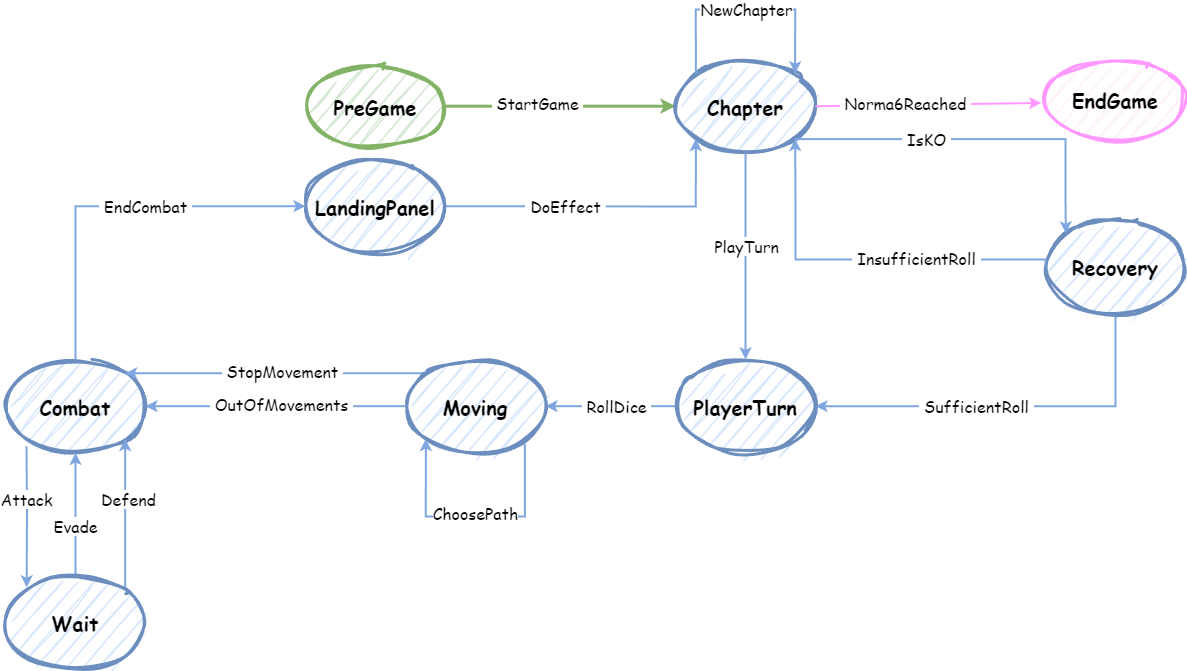

The diagram above was exported from draw.io. Its source (the exported page's mxGraphModel, read from the mxfile embedded in the PNG):
<mxGraphModel dx="1587" dy="377" grid="1" gridSize="10" guides="1" tooltips="1" connect="1" arrows="1" fold="1" page="1" pageScale="1" pageWidth="827" pageHeight="1169" background="none" math="0" shadow="0">
  <root>
    <mxCell id="0" />
    <mxCell id="1" parent="0" />
    <mxCell id="LWfI9UHKwXuU3emlhBLG-12" style="edgeStyle=orthogonalEdgeStyle;rounded=0;orthogonalLoop=1;jettySize=auto;html=1;exitX=1;exitY=0.5;exitDx=0;exitDy=0;entryX=0;entryY=0.5;entryDx=0;entryDy=0;fontFamily=Comic Sans MS;curved=0;snapToPoint=0;strokeWidth=3;fillColor=#dae8fc;strokeColor=#82b366;" parent="1" source="LWfI9UHKwXuU3emlhBLG-1" target="LWfI9UHKwXuU3emlhBLG-7" edge="1">
      <mxGeometry relative="1" as="geometry" />
    </mxCell>
    <mxCell id="LWfI9UHKwXuU3emlhBLG-13" value="&lt;font style=&quot;font-size: 16px;&quot;&gt;&amp;nbsp;StartGame&amp;nbsp;&lt;/font&gt;" style="edgeLabel;html=1;align=center;verticalAlign=middle;resizable=0;points=[];fontFamily=Comic Sans MS;fontSize=16;" parent="LWfI9UHKwXuU3emlhBLG-12" connectable="0" vertex="1">
      <mxGeometry x="0.121" y="-2" relative="1" as="geometry">
        <mxPoint x="-37" y="-5" as="offset" />
      </mxGeometry>
    </mxCell>
    <mxCell id="LWfI9UHKwXuU3emlhBLG-1" value="&lt;font style=&quot;font-size: 20px;&quot;&gt;PreGame&lt;/font&gt;" style="ellipse;whiteSpace=wrap;html=1;fontFamily=Comic Sans MS;fontSize=20;fontStyle=1;fillColor=#d5e8d4;strokeColor=#82b366;sketch=1;curveFitting=1;jiggle=2;strokeWidth=3;" parent="1" vertex="1">
      <mxGeometry x="290" y="116.7" width="140" height="80" as="geometry" />
    </mxCell>
    <mxCell id="LWfI9UHKwXuU3emlhBLG-4" value="&lt;font style=&quot;font-size: 20px;&quot;&gt;LandingPanel&lt;/font&gt;" style="ellipse;html=1;shadow=0;labelBackgroundColor=none;labelBorderColor=none;fontStyle=1;fontFamily=Comic Sans MS;whiteSpace=wrap;aspect=fixed;strokeWidth=3;sketch=1;curveFitting=1;jiggle=2;fillColor=#dae8fc;strokeColor=#6c8ebf;fontSize=20;" parent="1" vertex="1">
      <mxGeometry x="290" y="210" width="140" height="93.4" as="geometry" />
    </mxCell>
    <mxCell id="LWfI9UHKwXuU3emlhBLG-17" style="edgeStyle=orthogonalEdgeStyle;rounded=0;orthogonalLoop=1;jettySize=auto;html=1;exitX=0.5;exitY=0;exitDx=0;exitDy=0;entryX=0;entryY=0.5;entryDx=0;entryDy=0;fontFamily=Comic Sans MS;strokeWidth=2;strokeColor=#7EA6E0;" parent="1" source="LWfI9UHKwXuU3emlhBLG-5" target="LWfI9UHKwXuU3emlhBLG-4" edge="1">
      <mxGeometry relative="1" as="geometry" />
    </mxCell>
    <mxCell id="LWfI9UHKwXuU3emlhBLG-18" value="&lt;font style=&quot;font-size: 16px;&quot;&gt;&amp;nbsp;EndCombat&amp;nbsp;&lt;/font&gt;" style="edgeLabel;html=1;align=center;verticalAlign=middle;resizable=0;points=[];fontFamily=Comic Sans MS;fontSize=16;" parent="LWfI9UHKwXuU3emlhBLG-17" connectable="0" vertex="1">
      <mxGeometry x="0.0679" relative="1" as="geometry">
        <mxPoint x="18" as="offset" />
      </mxGeometry>
    </mxCell>
    <mxCell id="LWfI9UHKwXuU3emlhBLG-5" value="&lt;font style=&quot;font-size: 20px;&quot;&gt;Combat&lt;/font&gt;" style="ellipse;html=1;shadow=0;labelBackgroundColor=none;labelBorderColor=none;fontStyle=1;fontFamily=Comic Sans MS;whiteSpace=wrap;aspect=fixed;strokeWidth=3;sketch=1;curveFitting=1;jiggle=2;fillColor=#dae8fc;strokeColor=#6c8ebf;fontSize=20;" parent="1" vertex="1">
      <mxGeometry x="-10" y="410" width="140" height="93.4" as="geometry" />
    </mxCell>
    <mxCell id="LWfI9UHKwXuU3emlhBLG-23" style="edgeStyle=orthogonalEdgeStyle;rounded=0;orthogonalLoop=1;jettySize=auto;html=1;exitX=1;exitY=0;exitDx=0;exitDy=0;entryX=1;entryY=1;entryDx=0;entryDy=0;fontFamily=Comic Sans MS;strokeWidth=2;strokeColor=#7EA6E0;" parent="1" source="LWfI9UHKwXuU3emlhBLG-6" target="LWfI9UHKwXuU3emlhBLG-5" edge="1">
      <mxGeometry relative="1" as="geometry" />
    </mxCell>
    <mxCell id="LWfI9UHKwXuU3emlhBLG-27" value="&lt;font style=&quot;font-size: 16px;&quot;&gt;Defend&lt;/font&gt;" style="edgeLabel;html=1;align=center;verticalAlign=middle;resizable=0;points=[];fontFamily=Comic Sans MS;fontSize=16;" parent="LWfI9UHKwXuU3emlhBLG-23" connectable="0" vertex="1">
      <mxGeometry x="0.3333" y="-3" relative="1" as="geometry">
        <mxPoint y="10" as="offset" />
      </mxGeometry>
    </mxCell>
    <mxCell id="LWfI9UHKwXuU3emlhBLG-25" style="edgeStyle=orthogonalEdgeStyle;rounded=0;orthogonalLoop=1;jettySize=auto;html=1;exitX=0.5;exitY=0;exitDx=0;exitDy=0;entryX=0.5;entryY=1;entryDx=0;entryDy=0;fontFamily=Comic Sans MS;strokeWidth=2;strokeColor=#7EA6E0;" parent="1" source="LWfI9UHKwXuU3emlhBLG-6" target="LWfI9UHKwXuU3emlhBLG-5" edge="1">
      <mxGeometry relative="1" as="geometry" />
    </mxCell>
    <mxCell id="LWfI9UHKwXuU3emlhBLG-26" value="&lt;font style=&quot;font-size: 16px;&quot;&gt;Evade&lt;/font&gt;" style="edgeLabel;html=1;align=center;verticalAlign=middle;resizable=0;points=[];fontFamily=Comic Sans MS;fontSize=16;" parent="LWfI9UHKwXuU3emlhBLG-25" connectable="0" vertex="1">
      <mxGeometry x="-0.1798" y="-1" relative="1" as="geometry">
        <mxPoint x="-1" as="offset" />
      </mxGeometry>
    </mxCell>
    <mxCell id="LWfI9UHKwXuU3emlhBLG-6" value="&lt;font style=&quot;font-size: 20px;&quot;&gt;Wait&lt;/font&gt;" style="ellipse;html=1;shadow=0;labelBackgroundColor=none;labelBorderColor=none;fontStyle=1;fontFamily=Comic Sans MS;whiteSpace=wrap;aspect=fixed;strokeWidth=3;sketch=1;curveFitting=1;jiggle=2;fillColor=#dae8fc;strokeColor=#6c8ebf;fontSize=20;" parent="1" vertex="1">
      <mxGeometry x="-10" y="626.6" width="140" height="93.4" as="geometry" />
    </mxCell>
    <mxCell id="LWfI9UHKwXuU3emlhBLG-7" value="&lt;font style=&quot;font-size: 20px;&quot;&gt;Chapter&lt;/font&gt;" style="ellipse;html=1;shadow=0;labelBackgroundColor=none;labelBorderColor=none;fontStyle=1;fontFamily=Comic Sans MS;whiteSpace=wrap;aspect=fixed;strokeWidth=3;sketch=1;curveFitting=1;jiggle=2;fillColor=#dae8fc;strokeColor=#6c8ebf;fontSize=20;" parent="1" vertex="1">
      <mxGeometry x="660" y="110" width="140" height="93.4" as="geometry" />
    </mxCell>
    <mxCell id="LWfI9UHKwXuU3emlhBLG-36" style="edgeStyle=orthogonalEdgeStyle;rounded=0;orthogonalLoop=1;jettySize=auto;html=1;exitX=0;exitY=0.5;exitDx=0;exitDy=0;fontFamily=Comic Sans MS;strokeColor=#7EA6E0;strokeWidth=2;" parent="1" source="LWfI9UHKwXuU3emlhBLG-8" target="LWfI9UHKwXuU3emlhBLG-9" edge="1">
      <mxGeometry relative="1" as="geometry">
        <Array as="points" />
      </mxGeometry>
    </mxCell>
    <mxCell id="LWfI9UHKwXuU3emlhBLG-37" value="&lt;font style=&quot;font-size: 16px;&quot;&gt;&amp;nbsp;RollDice&amp;nbsp;&lt;/font&gt;" style="edgeLabel;html=1;align=center;verticalAlign=middle;resizable=0;points=[];fontFamily=Comic Sans MS;fontSize=16;" parent="LWfI9UHKwXuU3emlhBLG-36" connectable="0" vertex="1">
      <mxGeometry x="0.1624" y="2" relative="1" as="geometry">
        <mxPoint x="16" y="-2" as="offset" />
      </mxGeometry>
    </mxCell>
    <mxCell id="LWfI9UHKwXuU3emlhBLG-8" value="&lt;font style=&quot;font-size: 20px;&quot;&gt;PlayerTurn&lt;/font&gt;" style="ellipse;html=1;shadow=0;labelBackgroundColor=none;labelBorderColor=none;fontStyle=1;fontFamily=Comic Sans MS;whiteSpace=wrap;aspect=fixed;strokeWidth=3;sketch=1;curveFitting=1;jiggle=2;fillColor=#dae8fc;strokeColor=#6c8ebf;fontSize=20;" parent="1" vertex="1">
      <mxGeometry x="660" y="410" width="140" height="93.4" as="geometry" />
    </mxCell>
    <mxCell id="LWfI9UHKwXuU3emlhBLG-28" style="edgeStyle=orthogonalEdgeStyle;rounded=0;orthogonalLoop=1;jettySize=auto;html=1;entryX=1;entryY=0;entryDx=0;entryDy=0;fontFamily=Comic Sans MS;exitX=0;exitY=0;exitDx=0;exitDy=0;strokeWidth=2;strokeColor=#7EA6E0;" parent="1" source="LWfI9UHKwXuU3emlhBLG-9" target="LWfI9UHKwXuU3emlhBLG-5" edge="1">
      <mxGeometry relative="1" as="geometry">
        <Array as="points">
          <mxPoint x="330" y="424" />
          <mxPoint x="330" y="424" />
        </Array>
      </mxGeometry>
    </mxCell>
    <mxCell id="LWfI9UHKwXuU3emlhBLG-29" value="&lt;font style=&quot;font-size: 16px;&quot;&gt;&amp;nbsp;StopMovement&amp;nbsp;&lt;/font&gt;" style="edgeLabel;html=1;align=center;verticalAlign=middle;resizable=0;points=[];fontFamily=Comic Sans MS;fontSize=16;" parent="LWfI9UHKwXuU3emlhBLG-28" connectable="0" vertex="1">
      <mxGeometry x="-0.1993" y="-2" relative="1" as="geometry">
        <mxPoint x="-24" as="offset" />
      </mxGeometry>
    </mxCell>
    <mxCell id="LWfI9UHKwXuU3emlhBLG-9" value="&lt;font style=&quot;font-size: 20px;&quot;&gt;Moving&lt;/font&gt;" style="ellipse;html=1;shadow=0;labelBackgroundColor=none;labelBorderColor=none;fontStyle=1;fontFamily=Comic Sans MS;whiteSpace=wrap;aspect=fixed;strokeWidth=3;sketch=1;curveFitting=1;jiggle=2;fillColor=#dae8fc;strokeColor=#6c8ebf;fontSize=20;" parent="1" vertex="1">
      <mxGeometry x="390" y="410" width="140" height="93.4" as="geometry" />
    </mxCell>
    <mxCell id="LWfI9UHKwXuU3emlhBLG-40" style="edgeStyle=orthogonalEdgeStyle;rounded=0;orthogonalLoop=1;jettySize=auto;html=1;exitX=0.5;exitY=1;exitDx=0;exitDy=0;entryX=1;entryY=0.5;entryDx=0;entryDy=0;fontFamily=Comic Sans MS;strokeWidth=2;strokeColor=#7EA6E0;" parent="1" source="LWfI9UHKwXuU3emlhBLG-10" target="LWfI9UHKwXuU3emlhBLG-8" edge="1">
      <mxGeometry relative="1" as="geometry">
        <Array as="points">
          <mxPoint x="1100" y="457" />
        </Array>
      </mxGeometry>
    </mxCell>
    <mxCell id="LWfI9UHKwXuU3emlhBLG-41" value="&lt;font style=&quot;font-size: 16px;&quot;&gt;&amp;nbsp;SufficientRoll&amp;nbsp;&lt;/font&gt;" style="edgeLabel;html=1;align=center;verticalAlign=middle;resizable=0;points=[];fontFamily=Comic Sans MS;fontSize=16;" parent="LWfI9UHKwXuU3emlhBLG-40" connectable="0" vertex="1">
      <mxGeometry x="-0.2088" y="3" relative="1" as="geometry">
        <mxPoint x="-77" y="-3" as="offset" />
      </mxGeometry>
    </mxCell>
    <mxCell id="LWfI9UHKwXuU3emlhBLG-10" value="&lt;font style=&quot;font-size: 20px;&quot;&gt;Recovery&lt;/font&gt;" style="ellipse;html=1;shadow=0;labelBackgroundColor=none;labelBorderColor=none;fontStyle=1;fontFamily=Comic Sans MS;whiteSpace=wrap;aspect=fixed;strokeWidth=3;sketch=1;curveFitting=1;jiggle=2;fillColor=#dae8fc;strokeColor=#6c8ebf;fontSize=20;" parent="1" vertex="1">
      <mxGeometry x="1030" y="270" width="140" height="93.4" as="geometry" />
    </mxCell>
    <mxCell id="LWfI9UHKwXuU3emlhBLG-11" value="&lt;font style=&quot;font-size: 20px;&quot;&gt;EndGame&lt;/font&gt;" style="ellipse;whiteSpace=wrap;html=1;fontFamily=Comic Sans MS;fontSize=20;fontStyle=1;fillColor=#FFF2F8;strokeColor=#FF99FF;sketch=1;curveFitting=1;jiggle=2;strokeWidth=3;" parent="1" vertex="1">
      <mxGeometry x="1030" y="110" width="140" height="80" as="geometry" />
    </mxCell>
    <mxCell id="LWfI9UHKwXuU3emlhBLG-14" style="edgeStyle=orthogonalEdgeStyle;rounded=0;orthogonalLoop=1;jettySize=auto;html=1;entryX=0;entryY=1;entryDx=0;entryDy=0;fontFamily=Comic Sans MS;exitX=1;exitY=0.5;exitDx=0;exitDy=0;strokeWidth=2;strokeColor=#7EA6E0;" parent="1" source="LWfI9UHKwXuU3emlhBLG-4" target="LWfI9UHKwXuU3emlhBLG-7" edge="1">
      <mxGeometry relative="1" as="geometry">
        <Array as="points">
          <mxPoint x="450" y="257" />
          <mxPoint x="681" y="257" />
        </Array>
        <mxPoint x="450" y="257" as="sourcePoint" />
      </mxGeometry>
    </mxCell>
    <mxCell id="LWfI9UHKwXuU3emlhBLG-16" value="&lt;font style=&quot;font-size: 16px;&quot;&gt;&amp;nbsp;DoEffect&amp;nbsp;&lt;/font&gt;" style="edgeLabel;html=1;align=center;verticalAlign=middle;resizable=0;points=[];fontFamily=Comic Sans MS;fontSize=16;" parent="LWfI9UHKwXuU3emlhBLG-14" connectable="0" vertex="1">
      <mxGeometry x="-0.0629" y="-4" relative="1" as="geometry">
        <mxPoint x="-29" y="-4" as="offset" />
      </mxGeometry>
    </mxCell>
    <mxCell id="LWfI9UHKwXuU3emlhBLG-19" style="edgeStyle=orthogonalEdgeStyle;rounded=0;orthogonalLoop=1;jettySize=auto;html=1;entryX=0.151;entryY=0.12;entryDx=0;entryDy=0;entryPerimeter=0;fontFamily=Comic Sans MS;strokeWidth=2;strokeColor=#7EA6E0;" parent="1" target="LWfI9UHKwXuU3emlhBLG-6" edge="1">
      <mxGeometry relative="1" as="geometry">
        <Array as="points" />
        <mxPoint x="11" y="496.6" as="sourcePoint" />
      </mxGeometry>
    </mxCell>
    <mxCell id="LWfI9UHKwXuU3emlhBLG-21" value="&lt;font style=&quot;font-size: 16px;&quot;&gt;Attack&lt;/font&gt;" style="edgeLabel;html=1;align=center;verticalAlign=middle;resizable=0;points=[];fontFamily=Comic Sans MS;fontSize=16;" parent="LWfI9UHKwXuU3emlhBLG-19" connectable="0" vertex="1">
      <mxGeometry x="-0.3065" y="-2" relative="1" as="geometry">
        <mxPoint x="1" y="4" as="offset" />
      </mxGeometry>
    </mxCell>
    <mxCell id="LWfI9UHKwXuU3emlhBLG-32" style="edgeStyle=orthogonalEdgeStyle;rounded=0;orthogonalLoop=1;jettySize=auto;html=1;exitX=0;exitY=0;exitDx=0;exitDy=0;entryX=1;entryY=0;entryDx=0;entryDy=0;fontFamily=Comic Sans MS;strokeWidth=2;strokeColor=#7EA6E0;" parent="1" source="LWfI9UHKwXuU3emlhBLG-7" target="LWfI9UHKwXuU3emlhBLG-7" edge="1">
      <mxGeometry relative="1" as="geometry">
        <Array as="points">
          <mxPoint x="680" y="60" />
          <mxPoint x="780" y="60" />
        </Array>
      </mxGeometry>
    </mxCell>
    <mxCell id="LWfI9UHKwXuU3emlhBLG-33" value="&lt;font style=&quot;font-size: 16px;&quot;&gt;NewChapter&lt;/font&gt;" style="edgeLabel;html=1;align=center;verticalAlign=middle;resizable=0;points=[];fontFamily=Comic Sans MS;fontSize=16;" parent="LWfI9UHKwXuU3emlhBLG-32" connectable="0" vertex="1">
      <mxGeometry x="-0.3376" y="-1" relative="1" as="geometry">
        <mxPoint x="39" y="-1" as="offset" />
      </mxGeometry>
    </mxCell>
    <mxCell id="LWfI9UHKwXuU3emlhBLG-34" style="edgeStyle=orthogonalEdgeStyle;rounded=0;orthogonalLoop=1;jettySize=auto;html=1;exitX=0.5;exitY=1;exitDx=0;exitDy=0;entryX=0.5;entryY=0;entryDx=0;entryDy=0;fontFamily=Comic Sans MS;strokeWidth=2;strokeColor=#7EA6E0;" parent="1" source="LWfI9UHKwXuU3emlhBLG-7" target="LWfI9UHKwXuU3emlhBLG-8" edge="1">
      <mxGeometry relative="1" as="geometry" />
    </mxCell>
    <mxCell id="LWfI9UHKwXuU3emlhBLG-35" value="&lt;font style=&quot;font-size: 16px;&quot;&gt;PlayTurn&lt;/font&gt;" style="edgeLabel;html=1;align=center;verticalAlign=middle;resizable=0;points=[];fontFamily=Comic Sans MS;fontSize=16;" parent="LWfI9UHKwXuU3emlhBLG-34" connectable="0" vertex="1">
      <mxGeometry x="-0.1019" y="1" relative="1" as="geometry">
        <mxPoint as="offset" />
      </mxGeometry>
    </mxCell>
    <mxCell id="LWfI9UHKwXuU3emlhBLG-38" style="edgeStyle=orthogonalEdgeStyle;rounded=0;orthogonalLoop=1;jettySize=auto;html=1;exitX=0.853;exitY=0.904;exitDx=0;exitDy=0;fontFamily=Comic Sans MS;exitPerimeter=0;entryX=0;entryY=1;entryDx=0;entryDy=0;strokeColor=#7EA6E0;strokeWidth=2;" parent="1" source="LWfI9UHKwXuU3emlhBLG-9" target="LWfI9UHKwXuU3emlhBLG-9" edge="1">
      <mxGeometry relative="1" as="geometry">
        <Array as="points">
          <mxPoint x="509" y="567" />
          <mxPoint x="411" y="567" />
        </Array>
        <mxPoint x="495.00000000000136" y="519.9999999999999" as="sourcePoint" />
        <mxPoint x="410" y="567" as="targetPoint" />
      </mxGeometry>
    </mxCell>
    <mxCell id="LWfI9UHKwXuU3emlhBLG-39" value="&lt;font style=&quot;font-size: 16px;&quot;&gt;ChoosePath&lt;/font&gt;" style="edgeLabel;html=1;align=center;verticalAlign=middle;resizable=0;points=[];fontFamily=Comic Sans MS;fontSize=16;" parent="LWfI9UHKwXuU3emlhBLG-38" connectable="0" vertex="1">
      <mxGeometry x="0.0155" y="3" relative="1" as="geometry">
        <mxPoint x="4" y="-6" as="offset" />
      </mxGeometry>
    </mxCell>
    <mxCell id="LWfI9UHKwXuU3emlhBLG-42" style="edgeStyle=orthogonalEdgeStyle;rounded=0;orthogonalLoop=1;jettySize=auto;html=1;exitX=0;exitY=0.5;exitDx=0;exitDy=0;entryX=1;entryY=1;entryDx=0;entryDy=0;fontFamily=Comic Sans MS;strokeWidth=2;strokeColor=#7EA6E0;" parent="1" source="LWfI9UHKwXuU3emlhBLG-10" target="LWfI9UHKwXuU3emlhBLG-7" edge="1">
      <mxGeometry relative="1" as="geometry">
        <Array as="points">
          <mxPoint x="1030" y="310" />
          <mxPoint x="780" y="310" />
          <mxPoint x="780" y="250" />
        </Array>
      </mxGeometry>
    </mxCell>
    <mxCell id="LWfI9UHKwXuU3emlhBLG-43" value="&lt;font style=&quot;font-size: 16px;&quot;&gt;&amp;nbsp;InsufficientRoll&amp;nbsp;&lt;/font&gt;" style="edgeLabel;html=1;align=center;verticalAlign=middle;resizable=0;points=[];fontFamily=Comic Sans MS;fontSize=16;" parent="LWfI9UHKwXuU3emlhBLG-42" connectable="0" vertex="1">
      <mxGeometry x="-0.2788" y="-1" relative="1" as="geometry">
        <mxPoint as="offset" />
      </mxGeometry>
    </mxCell>
    <mxCell id="ijpYrwbuxl7xKyLl8aO_-5" value="" style="endArrow=classic;html=1;rounded=0;exitX=1;exitY=0.5;exitDx=0;exitDy=0;entryX=-0.031;entryY=0.543;entryDx=0;entryDy=0;entryPerimeter=0;fontFamily=Comic Sans MS;strokeWidth=2;strokeColor=#ff99ff;" edge="1" parent="1" source="LWfI9UHKwXuU3emlhBLG-7" target="LWfI9UHKwXuU3emlhBLG-11">
      <mxGeometry width="50" height="50" relative="1" as="geometry">
        <mxPoint x="880" y="160" as="sourcePoint" />
        <mxPoint x="1080" y="150" as="targetPoint" />
      </mxGeometry>
    </mxCell>
    <mxCell id="ijpYrwbuxl7xKyLl8aO_-6" value="&lt;font style=&quot;font-size: 16px;&quot;&gt;&amp;nbsp;Norma6Reached&amp;nbsp;&lt;/font&gt;" style="edgeLabel;html=1;align=center;verticalAlign=middle;resizable=0;points=[];fontFamily=Comic Sans MS;fontSize=16;fontColor=#000000;" vertex="1" connectable="0" parent="ijpYrwbuxl7xKyLl8aO_-5">
      <mxGeometry x="0.2138" y="-2" relative="1" as="geometry">
        <mxPoint x="-48" y="-3" as="offset" />
      </mxGeometry>
    </mxCell>
    <mxCell id="ijpYrwbuxl7xKyLl8aO_-8" value="" style="endArrow=classic;html=1;rounded=0;exitX=0;exitY=0.5;exitDx=0;exitDy=0;entryX=1;entryY=0.5;entryDx=0;entryDy=0;strokeWidth=2;strokeColor=#7EA6E0;" edge="1" parent="1" source="LWfI9UHKwXuU3emlhBLG-9" target="LWfI9UHKwXuU3emlhBLG-5">
      <mxGeometry width="50" height="50" relative="1" as="geometry">
        <mxPoint x="310" y="490" as="sourcePoint" />
        <mxPoint x="360" y="440" as="targetPoint" />
      </mxGeometry>
    </mxCell>
    <mxCell id="ijpYrwbuxl7xKyLl8aO_-9" value="&lt;font style=&quot;font-size: 16px;&quot; face=&quot;Comic Sans MS&quot;&gt;&amp;nbsp;OutOfMovements&amp;nbsp;&lt;/font&gt;" style="edgeLabel;html=1;align=center;verticalAlign=middle;resizable=0;points=[];" vertex="1" connectable="0" parent="ijpYrwbuxl7xKyLl8aO_-8">
      <mxGeometry x="-0.044" y="-2" relative="1" as="geometry">
        <mxPoint as="offset" />
      </mxGeometry>
    </mxCell>
    <mxCell id="LWfI9UHKwXuU3emlhBLG-46" style="edgeStyle=orthogonalEdgeStyle;rounded=0;orthogonalLoop=1;jettySize=auto;html=1;exitX=1;exitY=1;exitDx=0;exitDy=0;entryX=0;entryY=0;entryDx=0;entryDy=0;fontFamily=Comic Sans MS;strokeWidth=2;strokeColor=#7EA6E0;" parent="1" source="LWfI9UHKwXuU3emlhBLG-7" target="LWfI9UHKwXuU3emlhBLG-10" edge="1">
      <mxGeometry relative="1" as="geometry">
        <Array as="points">
          <mxPoint x="1050" y="190" />
          <mxPoint x="1050" y="244" />
        </Array>
      </mxGeometry>
    </mxCell>
    <mxCell id="LWfI9UHKwXuU3emlhBLG-47" value="&lt;font style=&quot;font-size: 16px;&quot;&gt;&amp;nbsp;IsKO&amp;nbsp;&lt;/font&gt;" style="edgeLabel;html=1;align=center;verticalAlign=middle;resizable=0;points=[];fontFamily=Comic Sans MS;fontSize=16;" parent="LWfI9UHKwXuU3emlhBLG-46" connectable="0" vertex="1">
      <mxGeometry x="0.1764" y="-3" relative="1" as="geometry">
        <mxPoint x="-84" y="-3" as="offset" />
      </mxGeometry>
    </mxCell>
  </root>
</mxGraphModel>